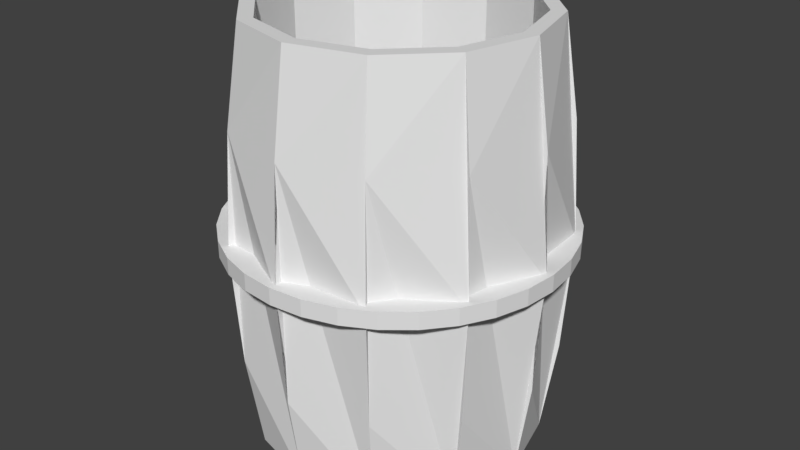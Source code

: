# Source: simplebarrelopen.blend  (saved by Blender 2.78.0; exported with 4.5.12 LTS)
import bpy
from mathutils import Matrix  # noqa: F401  (used for matrix-valued properties, if any)

bpy.ops.wm.read_factory_settings(use_empty=True)
scene = bpy.context.scene
scene.name = 'Scene'

# ---- collections
col_collection_1 = bpy.data.collections.new('Collection 1'); scene.collection.children.link(col_collection_1)

# ---- world
world_world = bpy.data.worlds.new('World'); scene.world = world_world
world_world.color = (0.05088, 0.05088, 0.05088)
world_world.use_sun_shadow = False
world_world.sun_shadow_jitter_overblur = 0.0
world_world.cycles.sampling_method = 'MANUAL'

# ---- meshes
me_cylinder = bpy.data.meshes.new('Cylinder')
me_cylinder.from_pydata([(0.0, 1.0, 0.0), (0.0, 1.0, 2.0), (0.5, 0.866, 0.0), (0.5, 0.866, 2.0), (0.866, 0.5, 0.0), (0.866, 0.5, 2.0), (1.0, -4.371e-08, 0.0), (1.0, -4.371e-08, 2.0), (0.866, -0.5, 0.0), (0.866, -0.5, 2.0), (0.5, -0.866, 0.0), (0.5, -0.866, 2.0), (1.51e-07, -1.0, 0.0), (1.51e-07, -1.0, 2.0), (-0.5, -0.866, 0.0), (-0.5, -0.866, 2.0), (-0.866, -0.5, 0.0), (-0.866, -0.5, 2.0), (-1.0, -4.649e-07, 0.0), (-1.0, -4.649e-07, 2.0), (-0.866, 0.5, 0.0), (-0.866, 0.5, 2.0), (-0.5, 0.866, 0.0), (-0.5, 0.866, 2.0), (-0.55, -0.9526, 0.45), (-0.576, -0.9977, 1.0), (-0.55, -0.9526, 1.55), (1.664e-07, -1.1, 0.45), (1.752e-07, -1.152, 1.0), (1.664e-07, -1.1, 1.55), (0.55, -0.9526, 0.45), (0.576, -0.9977, 1.0), (0.55, -0.9526, 1.55), (0.9526, -0.55, 0.45), (0.9977, -0.576, 1.0), (0.9526, -0.55, 1.55), (1.1, -3.451e-08, 0.45), (1.152, -2.956e-08, 1.0), (1.1, -3.451e-08, 1.55), (0.9526, 0.55, 0.45), (0.9977, 0.576, 1.0), (0.9526, 0.55, 1.55), (0.55, 0.9526, 0.45), (0.576, 0.9977, 1.0), (0.55, 0.9526, 1.55), (3.311e-10, 1.1, 1.55), (1.287e-09, 1.152, 1.0), (3.311e-10, 1.1, 0.45), (-0.9526, -0.55, 1.55), (-0.9977, -0.576, 1.0), (-0.9526, -0.55, 0.45), (-1.1, -4.978e-07, 1.55), (-1.152, -5.148e-07, 1.0), (-1.1, -4.978e-07, 0.45), (-0.9526, 0.55, 1.55), (-0.9977, 0.576, 1.0), (-0.9526, 0.55, 0.45), (-0.55, 0.9526, 1.55), (-0.576, 0.9977, 1.0), (-0.55, 0.9526, 0.45), (0.5, 0.866, 2.0), (0.0, 1.0, 2.0), (0.866, 0.5, 2.0), (1.0, -4.371e-08, 2.0), (0.866, -0.5, 2.0), (0.5, -0.866, 2.0), (1.51e-07, -1.0, 2.0), (-0.5, -0.866, 2.0), (-0.866, -0.5, 2.0), (-1.0, -4.649e-07, 2.0), (-0.866, 0.5, 2.0), (-0.5, 0.866, 2.0), (0.4496, 0.7787, 2.0), (-1.002e-09, 0.8991, 2.0), (0.7787, 0.4496, 2.0), (0.8991, -5.333e-08, 2.0), (0.7787, -0.4496, 2.0), (0.4496, -0.7787, 2.0), (1.348e-07, -0.8991, 2.0), (-0.4496, -0.7787, 2.0), (-0.7787, -0.4496, 2.0), (-0.8991, -4.32e-07, 2.0), (-0.7787, 0.4496, 2.0), (-0.4496, 0.7787, 2.0), (0.4496, 0.7787, 0.2062), (-4.621e-08, 0.8991, 0.2062), (0.7787, 0.4496, 0.2062), (0.8991, -5.333e-08, 0.2062), (0.7787, -0.4496, 0.2062), (0.4496, -0.7787, 0.2062), (8.955e-08, -0.8991, 0.2062), (-0.4496, -0.7787, 0.2062), (-0.7787, -0.4496, 0.2062), (-0.8991, -4.32e-07, 0.2062), (-0.7787, 0.4496, 0.2062), (-0.4496, 0.7787, 0.2062), (-1.071e-08, 1.2, 0.96), (-1.071e-08, 1.2, 1.04), (0.2341, 1.177, 0.96), (0.2341, 1.177, 1.04), (0.4592, 1.109, 0.96), (0.4592, 1.109, 1.04), (0.6667, 0.9978, 0.96), (0.6667, 0.9978, 1.04), (0.8485, 0.8485, 0.96), (0.8485, 0.8485, 1.04), (0.9978, 0.6667, 0.96), (0.9978, 0.6667, 1.04), (1.109, 0.4592, 0.96), (1.109, 0.4592, 1.04), (1.177, 0.2341, 0.96), (1.177, 0.2341, 1.04), (1.2, 2.69e-08, 0.96), (1.2, 2.69e-08, 1.04), (1.177, -0.2341, 0.96), (1.177, -0.2341, 1.04), (1.109, -0.4592, 0.96), (1.109, -0.4592, 1.04), (0.9978, -0.6667, 0.96), (0.9978, -0.6667, 1.04), (0.8485, -0.8485, 0.96), (0.8485, -0.8485, 1.04), (0.6667, -0.9978, 0.96), (0.6667, -0.9978, 1.04), (0.4592, -1.109, 0.96), (0.4592, -1.109, 1.04), (0.2341, -1.177, 0.96), (0.2341, -1.177, 1.04), (-4.017e-07, -1.2, 0.96), (-4.017e-07, -1.2, 1.04), (-0.2341, -1.177, 0.96), (-0.2341, -1.177, 1.04), (-0.4592, -1.109, 0.96), (-0.4592, -1.109, 1.04), (-0.6667, -0.9978, 0.96), (-0.6667, -0.9978, 1.04), (-0.8485, -0.8485, 0.96), (-0.8485, -0.8485, 1.04), (-0.9978, -0.6667, 0.96), (-0.9978, -0.6667, 1.04), (-1.109, -0.4592, 0.96), (-1.109, -0.4592, 1.04), (-1.177, -0.2341, 0.96), (-1.177, -0.2341, 1.04), (-1.2, 1.095e-06, 0.96), (-1.2, 1.095e-06, 1.04), (-1.177, 0.2341, 0.96), (-1.177, 0.2341, 1.04), (-1.109, 0.4592, 0.96), (-1.109, 0.4592, 1.04), (-0.9978, 0.6667, 0.96), (-0.9978, 0.6667, 1.04), (-0.8485, 0.8485, 0.96), (-0.8485, 0.8485, 1.04), (-0.6667, 0.9978, 0.96), (-0.6667, 0.9978, 1.04), (-0.4592, 1.109, 0.96), (-0.4592, 1.109, 1.04), (-0.2341, 1.177, 0.96), (-0.2341, 1.177, 1.04), (2.822e-08, 0.96, 0.968), (0.1873, 0.9416, 0.968), (0.1873, 0.9416, 1.032), (2.822e-08, 0.96, 1.032), (0.3674, 0.8869, 0.968), (0.3674, 0.8869, 1.032), (0.5333, 0.7982, 0.968), (0.5333, 0.7982, 1.032), (0.6788, 0.6788, 0.968), (0.6788, 0.6788, 1.032), (0.7982, 0.5333, 0.968), (0.7982, 0.5333, 1.032), (0.8869, 0.3674, 0.968), (0.8869, 0.3674, 1.032), (0.9416, 0.1873, 0.968), (0.9416, 0.1873, 1.032), (0.96, 9.081e-08, 0.968), (0.96, 9.081e-08, 1.032), (0.9416, -0.1873, 0.968), (0.9416, -0.1873, 1.032), (0.8869, -0.3674, 0.968), (0.8869, -0.3674, 1.032), (0.7982, -0.5333, 0.968), (0.7982, -0.5333, 1.032), (0.6788, -0.6788, 0.968), (0.6788, -0.6788, 1.032), (0.5333, -0.7982, 0.968), (0.5333, -0.7982, 1.032), (0.3674, -0.8869, 0.968), (0.3674, -0.8869, 1.032), (0.1873, -0.9416, 0.968), (0.1873, -0.9416, 1.032), (-2.846e-07, -0.96, 0.968), (-2.846e-07, -0.96, 1.032), (-0.1873, -0.9416, 0.968), (-0.1873, -0.9416, 1.032), (-0.3674, -0.8869, 0.968), (-0.3674, -0.8869, 1.032), (-0.5333, -0.7982, 0.968), (-0.5333, -0.7982, 1.032), (-0.6788, -0.6788, 0.968), (-0.6788, -0.6788, 1.032), (-0.7982, -0.5333, 0.968), (-0.7982, -0.5333, 1.032), (-0.8869, -0.3674, 0.968), (-0.8869, -0.3674, 1.032), (-0.9416, -0.1873, 0.968), (-0.9416, -0.1873, 1.032), (-0.96, 9.453e-07, 0.968), (-0.96, 9.453e-07, 1.032), (-0.9416, 0.1873, 0.968), (-0.9416, 0.1873, 1.032), (-0.8869, 0.3674, 0.968), (-0.8869, 0.3674, 1.032), (-0.7982, 0.5333, 0.968), (-0.7982, 0.5333, 1.032), (-0.6788, 0.6788, 0.968), (-0.6788, 0.6788, 1.032), (-0.5333, 0.7982, 0.968), (-0.5333, 0.7982, 1.032), (-0.3674, 0.8869, 0.968), (-0.3674, 0.8869, 1.032), (-0.1873, 0.9416, 0.968), (-0.1873, 0.9416, 1.032), (-1.987e-09, 0.8, 0.0), (0.4, 0.6928, 0.0), (0.6928, 0.4, 0.0), (0.8, -6.278e-08, 0.0), (0.6928, -0.4, 0.0), (0.4, -0.6928, 0.0), (1.188e-07, -0.8, 0.0), (-0.4, -0.6928, 0.0), (-0.6928, -0.4, 0.0), (-0.8, -3.997e-07, 0.0), (-0.6928, 0.4, 0.0), (-0.4, 0.6928, 0.0), (-1.987e-09, 0.8, 0.07643), (0.4, 0.6928, 0.07643), (0.6928, 0.4, 0.07643), (0.8, -6.278e-08, 0.07643), (0.6928, -0.4, 0.07643), (0.4, -0.6928, 0.07643), (1.188e-07, -0.8, 0.07643), (-0.4, -0.6928, 0.07643), (-0.6928, -0.4, 0.07643), (-0.8, -3.997e-07, 0.07643), (-0.6928, 0.4, 0.07643), (-0.4, 0.6928, 0.07643)], [], [(17, 15, 67, 68), (6, 8, 228, 227), (26, 15, 17, 48, 49, 50, 16, 14, 24, 25), (48, 17, 19, 51, 52, 53, 18, 16, 50, 49), (51, 19, 21, 54, 55, 56, 20, 18, 53, 52), (54, 21, 23, 57, 58, 59, 22, 20, 56, 55), (35, 9, 11, 32, 31, 30, 10, 8, 33, 34), (38, 7, 9, 35, 34, 33, 8, 6, 36, 37), (41, 5, 7, 38, 37, 36, 6, 4, 39, 40), (44, 3, 5, 41, 40, 39, 4, 2, 42, 43), (45, 1, 3, 44, 43, 42, 2, 0, 47, 46), (57, 23, 1, 45, 46, 47, 0, 22, 59, 58), (71, 70, 82, 83), (15, 13, 66, 67), (13, 11, 65, 66), (11, 9, 64, 65), (9, 7, 63, 64), (1, 23, 71, 61), (3, 1, 61, 60), (7, 5, 62, 63), (23, 21, 70, 71), (5, 3, 60, 62), (21, 19, 69, 70), (19, 17, 68, 69), (76, 75, 87, 88), (60, 61, 73, 72), (68, 67, 79, 80), (65, 64, 76, 77), (61, 71, 83, 73), (62, 60, 72, 74), (69, 68, 80, 81), (66, 65, 77, 78), (63, 62, 74, 75), (70, 69, 81, 82), (67, 66, 78, 79), (64, 63, 75, 76), (84, 85, 95, 94, 93, 92, 91, 90, 89, 88, 87, 86), (83, 82, 94, 95), (72, 73, 85, 84), (80, 79, 91, 92), (77, 76, 88, 89), (73, 83, 95, 85), (74, 72, 84, 86), (81, 80, 92, 93), (78, 77, 89, 90), (75, 74, 86, 87), (82, 81, 93, 94), (79, 78, 90, 91), (29, 13, 15, 26, 25, 24, 14, 12, 27, 28), (32, 11, 13, 29, 28, 27, 12, 10, 30, 31), (96, 97, 99, 98), (98, 99, 101, 100), (100, 101, 103, 102), (102, 103, 105, 104), (104, 105, 107, 106), (106, 107, 109, 108), (108, 109, 111, 110), (110, 111, 113, 112), (112, 113, 115, 114), (114, 115, 117, 116), (116, 117, 119, 118), (118, 119, 121, 120), (120, 121, 123, 122), (122, 123, 125, 124), (124, 125, 127, 126), (126, 127, 129, 128), (128, 129, 131, 130), (130, 131, 133, 132), (132, 133, 135, 134), (134, 135, 137, 136), (136, 137, 139, 138), (138, 139, 141, 140), (140, 141, 143, 142), (142, 143, 145, 144), (144, 145, 147, 146), (146, 147, 149, 148), (148, 149, 151, 150), (150, 151, 153, 152), (152, 153, 155, 154), (154, 155, 157, 156), (110, 112, 176, 174), (156, 157, 159, 158), (158, 159, 97, 96), (147, 145, 209, 211), (128, 130, 194, 192), (113, 111, 175, 177), (146, 148, 212, 210), (131, 129, 193, 195), (149, 147, 211, 213), (112, 114, 178, 176), (130, 132, 196, 194), (115, 113, 177, 179), (96, 98, 161, 160), (148, 150, 214, 212), (133, 131, 195, 197), (99, 97, 163, 162), (151, 149, 213, 215), (114, 116, 180, 178), (132, 134, 198, 196), (117, 115, 179, 181), (150, 152, 216, 214), (135, 133, 197, 199), (98, 100, 164, 161), (153, 151, 215, 217), (116, 118, 182, 180), (101, 99, 162, 165), (134, 136, 200, 198), (119, 117, 181, 183), (152, 154, 218, 216), (137, 135, 199, 201), (100, 102, 166, 164), (155, 153, 217, 219), (118, 120, 184, 182), (103, 101, 165, 167), (136, 138, 202, 200), (121, 119, 183, 185), (154, 156, 220, 218), (139, 137, 201, 203), (102, 104, 168, 166), (157, 155, 219, 221), (120, 122, 186, 184), (105, 103, 167, 169), (138, 140, 204, 202), (123, 121, 185, 187), (156, 158, 222, 220), (141, 139, 203, 205), (104, 106, 170, 168), (159, 157, 221, 223), (122, 124, 188, 186), (107, 105, 169, 171), (140, 142, 206, 204), (125, 123, 187, 189), (158, 96, 160, 222), (143, 141, 205, 207), (106, 108, 172, 170), (97, 159, 223, 163), (124, 126, 190, 188), (109, 107, 171, 173), (142, 144, 208, 206), (127, 125, 189, 191), (145, 143, 207, 209), (108, 110, 174, 172), (126, 128, 192, 190), (111, 109, 173, 175), (144, 146, 210, 208), (129, 127, 191, 193), (230, 231, 243, 242), (22, 0, 224, 235), (0, 2, 225, 224), (4, 6, 227, 226), (20, 22, 235, 234), (2, 4, 226, 225), (18, 20, 234, 233), (16, 18, 233, 232), (14, 16, 232, 231), (12, 14, 231, 230), (10, 12, 230, 229), (8, 10, 229, 228), (236, 237, 238, 239, 240, 241, 242, 243, 244, 245, 246, 247), (227, 228, 240, 239), (234, 235, 247, 246), (224, 225, 237, 236), (231, 232, 244, 243), (228, 229, 241, 240), (235, 224, 236, 247), (225, 226, 238, 237), (232, 233, 245, 244), (229, 230, 242, 241), (226, 227, 239, 238), (233, 234, 246, 245)])
me_cylinder.use_remesh_preserve_volume = False
me_cylinder.use_remesh_preserve_attributes = False
me_cylinder.use_mirror_vertex_groups = False
me_cylinder.update()

# ---- objects
ob_cylinder = bpy.data.objects.new('Cylinder', me_cylinder)

# ---- transforms, parenting, visibility, modifiers, constraints
ob_cylinder.location = (0.0, 0.0, 0.0)
ob_cylinder.scale = (1.0, 1.0, 1.5)
ob_cylinder.lineart.crease_threshold = 0.0

# ---- collection membership
col_collection_1.objects.link(ob_cylinder)

# ---- scene / render settings (as saved in the file)
scene.frame_start = 1; scene.frame_end = 250; scene.frame_set(1)
scene.render.engine = 'BLENDER_EEVEE_NEXT'
scene.render.resolution_percentage = 50
scene.render.dither_intensity = 0.0
scene.cycles.use_denoising = False
scene.cycles.samples = 128
scene.cycles.sampling_pattern = 'TABULATED_SOBOL'
scene.cycles.light_sampling_threshold = 0.0
scene.cycles.use_adaptive_sampling = False
scene.cycles.use_light_tree = False
scene.cycles.blur_glossy = 0.0
scene.cycles.sample_clamp_indirect = 0.0
scene.view_settings.view_transform = 'Standard'
bpy.context.view_layer.update()

# ---- added for rendering (the .blend has no active camera and no usable light): camera, sun
cam_auto = bpy.data.cameras.new('AutoCamera')
cam_auto.lens = 50.0
cam_auto.sensor_width = 36.0
cam_auto.clip_end = 1000.0
ob_auto_camera = bpy.data.objects.new('AutoCamera', cam_auto)
scene.collection.objects.link(ob_auto_camera)
ob_auto_camera.location = (4.19118, -5.02941, 4.85294)
ob_auto_camera.rotation_euler = (1.09748, -7.21219e-08, 0.694738)
scene.camera = ob_auto_camera
light_auto_sun = bpy.data.lights.new('AutoSun', 'SUN')
light_auto_sun.energy = 3.0
light_auto_sun.angle = 0.0523599
ob_auto_sun = bpy.data.objects.new('AutoSun', light_auto_sun)
scene.collection.objects.link(ob_auto_sun)
ob_auto_sun.rotation_euler = (0.872665, 0.174533, 0.523599)
bpy.context.view_layer.update()
